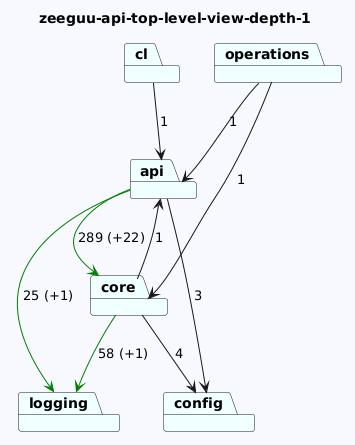

The diagram above was rendered by PlantUML. Its source (embedded in the PNG):
@startuml
skinparam backgroundColor GhostWhite
title zeeguu-api-top-level-view-depth-1
package "operations" #Azure
package "config" #Azure
package "api" #Azure
package "core" #Azure
package "logging" #Azure
package "cl" #Azure
"operations"-->"api"  : 1
"operations"-->"core"  : 1

"api"-->"logging" #Green : 25 (+1)
"api"-->"config"  : 3
"api"-->"core" #Green : 289 (+22)
"core"-->"logging" #Green : 58 (+1)
"core"-->"config"  : 4
"core"-->"api"  : 1

"cl"-->"api"  : 1
@enduml